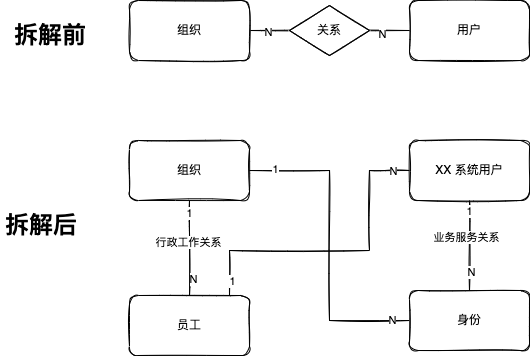

The diagram above was exported from draw.io. Its source (the exported page's mxGraphModel, read from the mxfile embedded in the PNG):
<mxGraphModel dx="182" dy="598" grid="1" gridSize="10" guides="1" tooltips="1" connect="1" arrows="1" fold="1" page="1" pageScale="1" pageWidth="827" pageHeight="1169" math="0" shadow="0">
  <root>
    <mxCell id="0" />
    <mxCell id="1" parent="0" />
    <mxCell id="17" value="&lt;h1&gt;拆解前&lt;br&gt;&lt;/h1&gt;" style="text;html=1;strokeColor=none;fillColor=none;spacing=5;spacingTop=-20;whiteSpace=wrap;overflow=hidden;rounded=0;" parent="1" vertex="1">
      <mxGeometry x="1160" y="195" width="90" height="50" as="geometry" />
    </mxCell>
    <mxCell id="18" value="&lt;h1&gt;拆解后&lt;/h1&gt;" style="text;html=1;strokeColor=none;fillColor=none;spacing=5;spacingTop=-20;whiteSpace=wrap;overflow=hidden;rounded=0;" parent="1" vertex="1">
      <mxGeometry x="1151" y="385" width="90" height="50" as="geometry" />
    </mxCell>
    <mxCell id="86" style="edgeStyle=orthogonalEdgeStyle;rounded=0;orthogonalLoop=1;jettySize=auto;html=1;endArrow=none;endFill=0;sketch=1;" edge="1" parent="1" source="89" target="90">
      <mxGeometry relative="1" as="geometry" />
    </mxCell>
    <mxCell id="87" value="N" style="edgeLabel;html=1;align=center;verticalAlign=middle;resizable=0;points=[];sketch=1;" vertex="1" connectable="0" parent="86">
      <mxGeometry x="-0.7625" y="-1" relative="1" as="geometry">
        <mxPoint as="offset" />
      </mxGeometry>
    </mxCell>
    <mxCell id="88" value="N" style="edgeLabel;html=1;align=center;verticalAlign=middle;resizable=0;points=[];sketch=1;" vertex="1" connectable="0" parent="86">
      <mxGeometry x="0.6625" y="-3" relative="1" as="geometry">
        <mxPoint as="offset" />
      </mxGeometry>
    </mxCell>
    <mxCell id="89" value="组织" style="rounded=1;whiteSpace=wrap;html=1;sketch=1;" vertex="1" parent="1">
      <mxGeometry x="1280" y="180" width="120" height="60" as="geometry" />
    </mxCell>
    <mxCell id="90" value="用户" style="rounded=1;whiteSpace=wrap;html=1;sketch=1;" vertex="1" parent="1">
      <mxGeometry x="1560" y="180" width="120" height="60" as="geometry" />
    </mxCell>
    <mxCell id="91" value="关系" style="rhombus;whiteSpace=wrap;html=1;sketch=1;" vertex="1" parent="1">
      <mxGeometry x="1440" y="185" width="80" height="50" as="geometry" />
    </mxCell>
    <mxCell id="92" style="edgeStyle=orthogonalEdgeStyle;rounded=0;orthogonalLoop=1;jettySize=auto;html=1;entryX=0.5;entryY=0;entryDx=0;entryDy=0;endArrow=none;endFill=0;sketch=1;" edge="1" parent="1" source="96" target="104">
      <mxGeometry relative="1" as="geometry" />
    </mxCell>
    <mxCell id="93" value="1" style="edgeLabel;html=1;align=center;verticalAlign=middle;resizable=0;points=[];sketch=1;" vertex="1" connectable="0" parent="92">
      <mxGeometry x="-0.7418" y="-1" relative="1" as="geometry">
        <mxPoint as="offset" />
      </mxGeometry>
    </mxCell>
    <mxCell id="94" value="N" style="edgeLabel;html=1;align=center;verticalAlign=middle;resizable=0;points=[];sketch=1;" vertex="1" connectable="0" parent="92">
      <mxGeometry x="0.6543" y="3" relative="1" as="geometry">
        <mxPoint as="offset" />
      </mxGeometry>
    </mxCell>
    <mxCell id="95" value="行政工作关系" style="edgeLabel;html=1;align=center;verticalAlign=middle;resizable=0;points=[];sketch=1;" vertex="1" connectable="0" parent="92">
      <mxGeometry x="-0.1435" y="-2" relative="1" as="geometry">
        <mxPoint as="offset" />
      </mxGeometry>
    </mxCell>
    <mxCell id="96" value="组织" style="rounded=1;whiteSpace=wrap;html=1;sketch=1;" vertex="1" parent="1">
      <mxGeometry x="1280" y="320" width="120" height="60" as="geometry" />
    </mxCell>
    <mxCell id="97" style="edgeStyle=orthogonalEdgeStyle;rounded=0;orthogonalLoop=1;jettySize=auto;html=1;entryX=0.5;entryY=0;entryDx=0;entryDy=0;endArrow=none;endFill=0;sketch=1;" edge="1" parent="1" source="100" target="108">
      <mxGeometry relative="1" as="geometry" />
    </mxCell>
    <mxCell id="98" value="1" style="edgeLabel;html=1;align=center;verticalAlign=middle;resizable=0;points=[];sketch=1;" vertex="1" connectable="0" parent="97">
      <mxGeometry x="-0.7743" y="-1" relative="1" as="geometry">
        <mxPoint as="offset" />
      </mxGeometry>
    </mxCell>
    <mxCell id="99" value="N" style="edgeLabel;html=1;align=center;verticalAlign=middle;resizable=0;points=[];sketch=1;" vertex="1" connectable="0" parent="97">
      <mxGeometry x="0.5825" y="1" relative="1" as="geometry">
        <mxPoint as="offset" />
      </mxGeometry>
    </mxCell>
    <mxCell id="110" value="业务服务关系" style="edgeLabel;html=1;align=center;verticalAlign=middle;resizable=0;points=[];" vertex="1" connectable="0" parent="97">
      <mxGeometry x="-0.1778" y="-4" relative="1" as="geometry">
        <mxPoint y="-1" as="offset" />
      </mxGeometry>
    </mxCell>
    <mxCell id="100" value="XX 系统用户" style="rounded=1;whiteSpace=wrap;html=1;sketch=1;" vertex="1" parent="1">
      <mxGeometry x="1560" y="320" width="120" height="60" as="geometry" />
    </mxCell>
    <mxCell id="101" style="edgeStyle=orthogonalEdgeStyle;rounded=0;orthogonalLoop=1;jettySize=auto;html=1;entryX=0;entryY=0.5;entryDx=0;entryDy=0;endArrow=none;endFill=0;sketch=1;" edge="1" parent="1" source="104" target="100">
      <mxGeometry relative="1" as="geometry">
        <Array as="points">
          <mxPoint x="1380" y="430" />
          <mxPoint x="1520" y="430" />
          <mxPoint x="1520" y="350" />
        </Array>
      </mxGeometry>
    </mxCell>
    <mxCell id="102" value="1" style="edgeLabel;html=1;align=center;verticalAlign=middle;resizable=0;points=[];sketch=1;" vertex="1" connectable="0" parent="101">
      <mxGeometry x="-0.8992" y="-2" relative="1" as="geometry">
        <mxPoint as="offset" />
      </mxGeometry>
    </mxCell>
    <mxCell id="103" value="N" style="edgeLabel;html=1;align=center;verticalAlign=middle;resizable=0;points=[];sketch=1;" vertex="1" connectable="0" parent="101">
      <mxGeometry x="0.8919" relative="1" as="geometry">
        <mxPoint as="offset" />
      </mxGeometry>
    </mxCell>
    <mxCell id="104" value="员工" style="rounded=1;whiteSpace=wrap;html=1;sketch=1;" vertex="1" parent="1">
      <mxGeometry x="1280" y="475" width="120" height="60" as="geometry" />
    </mxCell>
    <mxCell id="105" style="edgeStyle=orthogonalEdgeStyle;rounded=0;orthogonalLoop=1;jettySize=auto;html=1;entryX=1;entryY=0.5;entryDx=0;entryDy=0;endArrow=none;endFill=0;sketch=1;" edge="1" parent="1" source="108" target="96">
      <mxGeometry relative="1" as="geometry" />
    </mxCell>
    <mxCell id="106" value="1" style="edgeLabel;html=1;align=center;verticalAlign=middle;resizable=0;points=[];sketch=1;" vertex="1" connectable="0" parent="105">
      <mxGeometry x="0.8414" y="-2" relative="1" as="geometry">
        <mxPoint as="offset" />
      </mxGeometry>
    </mxCell>
    <mxCell id="107" value="N" style="edgeLabel;html=1;align=center;verticalAlign=middle;resizable=0;points=[];sketch=1;" vertex="1" connectable="0" parent="105">
      <mxGeometry x="-0.8869" y="-1" relative="1" as="geometry">
        <mxPoint as="offset" />
      </mxGeometry>
    </mxCell>
    <mxCell id="108" value="身份" style="rounded=1;whiteSpace=wrap;html=1;sketch=1;" vertex="1" parent="1">
      <mxGeometry x="1560" y="470" width="120" height="60" as="geometry" />
    </mxCell>
  </root>
</mxGraphModel>